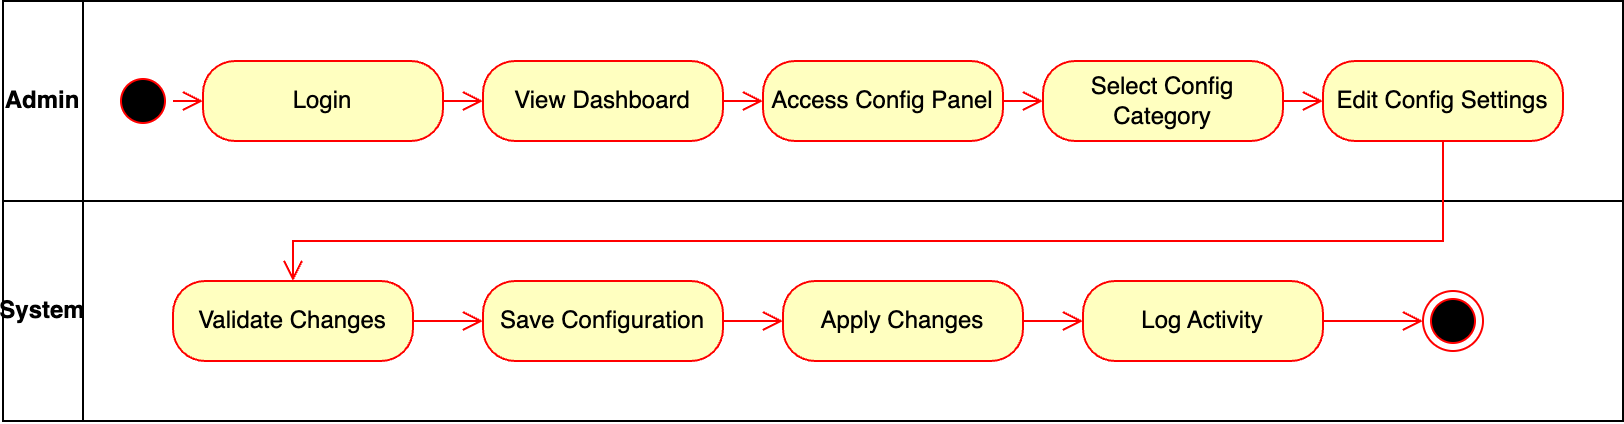

The diagram above was exported from draw.io. Its source (the exported page's mxGraphModel, read from the mxfile embedded in the PNG):
<mxGraphModel dx="984" dy="654" grid="1" gridSize="10" guides="1" tooltips="1" connect="1" arrows="1" fold="1" page="1" pageScale="1" pageWidth="1169" pageHeight="827" math="0" shadow="0">
  <root>
    <mxCell id="0" />
    <mxCell id="1" parent="0" />
    <mxCell id="vMopO6chWGlCFvru77cg-1" value="Admin" style="swimlane;whiteSpace=wrap;direction=north;startSize=40;" parent="1" vertex="1">
      <mxGeometry x="10" y="130" width="810" height="100" as="geometry" />
    </mxCell>
    <mxCell id="vMopO6chWGlCFvru77cg-2" value="" style="ellipse;html=1;shape=startState;fillColor=#000000;strokeColor=#ff0000;" parent="vMopO6chWGlCFvru77cg-1" vertex="1">
      <mxGeometry x="55" y="35" width="30" height="30" as="geometry" />
    </mxCell>
    <mxCell id="vMopO6chWGlCFvru77cg-4" value="Login" style="rounded=1;whiteSpace=wrap;html=1;arcSize=40;fontColor=#000000;fillColor=#ffffc0;strokeColor=#ff0000;" parent="vMopO6chWGlCFvru77cg-1" vertex="1">
      <mxGeometry x="100" y="30" width="120" height="40" as="geometry" />
    </mxCell>
    <mxCell id="vMopO6chWGlCFvru77cg-3" value="" style="edgeStyle=orthogonalEdgeStyle;html=1;verticalAlign=bottom;endArrow=open;endSize=8;strokeColor=#ff0000;rounded=0;" parent="vMopO6chWGlCFvru77cg-1" source="vMopO6chWGlCFvru77cg-2" target="vMopO6chWGlCFvru77cg-4" edge="1">
      <mxGeometry relative="1" as="geometry">
        <mxPoint x="70" y="300" as="targetPoint" />
      </mxGeometry>
    </mxCell>
    <mxCell id="vMopO6chWGlCFvru77cg-6" value="View Dashboard" style="rounded=1;whiteSpace=wrap;html=1;arcSize=40;fontColor=#000000;fillColor=#ffffc0;strokeColor=#ff0000;" parent="vMopO6chWGlCFvru77cg-1" vertex="1">
      <mxGeometry x="240" y="30" width="120" height="40" as="geometry" />
    </mxCell>
    <mxCell id="vMopO6chWGlCFvru77cg-5" value="" style="edgeStyle=orthogonalEdgeStyle;html=1;verticalAlign=bottom;endArrow=open;endSize=8;strokeColor=#ff0000;rounded=0;" parent="vMopO6chWGlCFvru77cg-1" source="vMopO6chWGlCFvru77cg-4" target="vMopO6chWGlCFvru77cg-6" edge="1">
      <mxGeometry relative="1" as="geometry">
        <mxPoint x="70" y="360" as="targetPoint" />
      </mxGeometry>
    </mxCell>
    <mxCell id="vMopO6chWGlCFvru77cg-8" value="Access Config Panel" style="rounded=1;whiteSpace=wrap;html=1;arcSize=40;fontColor=#000000;fillColor=#ffffc0;strokeColor=#ff0000;" parent="vMopO6chWGlCFvru77cg-1" vertex="1">
      <mxGeometry x="380" y="30" width="120" height="40" as="geometry" />
    </mxCell>
    <mxCell id="vMopO6chWGlCFvru77cg-7" value="" style="edgeStyle=orthogonalEdgeStyle;html=1;verticalAlign=bottom;endArrow=open;endSize=8;strokeColor=#ff0000;rounded=0;" parent="vMopO6chWGlCFvru77cg-1" source="vMopO6chWGlCFvru77cg-6" target="vMopO6chWGlCFvru77cg-8" edge="1">
      <mxGeometry relative="1" as="geometry">
        <mxPoint x="70" y="450" as="targetPoint" />
      </mxGeometry>
    </mxCell>
    <mxCell id="vMopO6chWGlCFvru77cg-10" value="Select Config Category" style="rounded=1;whiteSpace=wrap;html=1;arcSize=40;fontColor=#000000;fillColor=#ffffc0;strokeColor=#ff0000;" parent="vMopO6chWGlCFvru77cg-1" vertex="1">
      <mxGeometry x="520" y="30" width="120" height="40" as="geometry" />
    </mxCell>
    <mxCell id="vMopO6chWGlCFvru77cg-9" value="" style="edgeStyle=orthogonalEdgeStyle;html=1;verticalAlign=bottom;endArrow=open;endSize=8;strokeColor=#ff0000;rounded=0;" parent="vMopO6chWGlCFvru77cg-1" source="vMopO6chWGlCFvru77cg-8" target="vMopO6chWGlCFvru77cg-10" edge="1">
      <mxGeometry relative="1" as="geometry">
        <mxPoint x="70" y="540" as="targetPoint" />
      </mxGeometry>
    </mxCell>
    <mxCell id="vMopO6chWGlCFvru77cg-12" value="Edit Config Settings" style="rounded=1;whiteSpace=wrap;html=1;arcSize=40;fontColor=#000000;fillColor=#ffffc0;strokeColor=#ff0000;" parent="vMopO6chWGlCFvru77cg-1" vertex="1">
      <mxGeometry x="660" y="30" width="120" height="40" as="geometry" />
    </mxCell>
    <mxCell id="vMopO6chWGlCFvru77cg-11" value="" style="edgeStyle=orthogonalEdgeStyle;html=1;verticalAlign=bottom;endArrow=open;endSize=8;strokeColor=#ff0000;rounded=0;" parent="vMopO6chWGlCFvru77cg-1" source="vMopO6chWGlCFvru77cg-10" target="vMopO6chWGlCFvru77cg-12" edge="1">
      <mxGeometry relative="1" as="geometry">
        <mxPoint x="70.5" y="510" as="targetPoint" />
      </mxGeometry>
    </mxCell>
    <mxCell id="vMopO6chWGlCFvru77cg-19" value="System" style="swimlane;whiteSpace=wrap;direction=north;startSize=40;" parent="1" vertex="1">
      <mxGeometry x="10" y="230" width="810" height="110" as="geometry" />
    </mxCell>
    <mxCell id="vMopO6chWGlCFvru77cg-14" value="Validate Changes" style="rounded=1;whiteSpace=wrap;html=1;arcSize=40;fontColor=#000000;fillColor=#ffffc0;strokeColor=#ff0000;" parent="vMopO6chWGlCFvru77cg-19" vertex="1">
      <mxGeometry x="85" y="40" width="120" height="40" as="geometry" />
    </mxCell>
    <mxCell id="vMopO6chWGlCFvru77cg-38" value="Save Configuration" style="rounded=1;whiteSpace=wrap;html=1;arcSize=40;fontColor=#000000;fillColor=#ffffc0;strokeColor=#ff0000;" parent="vMopO6chWGlCFvru77cg-19" vertex="1">
      <mxGeometry x="240" y="40" width="120" height="40" as="geometry" />
    </mxCell>
    <mxCell id="vMopO6chWGlCFvru77cg-39" value="" style="edgeStyle=orthogonalEdgeStyle;html=1;verticalAlign=bottom;endArrow=open;endSize=8;strokeColor=#ff0000;rounded=0;" parent="vMopO6chWGlCFvru77cg-19" source="vMopO6chWGlCFvru77cg-38" target="vMopO6chWGlCFvru77cg-40" edge="1">
      <mxGeometry relative="1" as="geometry">
        <mxPoint x="310" y="140" as="targetPoint" />
      </mxGeometry>
    </mxCell>
    <mxCell id="vMopO6chWGlCFvru77cg-40" value="Apply Changes" style="rounded=1;whiteSpace=wrap;html=1;arcSize=40;fontColor=#000000;fillColor=#ffffc0;strokeColor=#ff0000;" parent="vMopO6chWGlCFvru77cg-19" vertex="1">
      <mxGeometry x="390" y="40" width="120" height="40" as="geometry" />
    </mxCell>
    <mxCell id="vMopO6chWGlCFvru77cg-41" value="" style="edgeStyle=orthogonalEdgeStyle;html=1;verticalAlign=bottom;endArrow=open;endSize=8;strokeColor=#ff0000;rounded=0;" parent="vMopO6chWGlCFvru77cg-19" source="vMopO6chWGlCFvru77cg-40" target="vMopO6chWGlCFvru77cg-42" edge="1">
      <mxGeometry relative="1" as="geometry">
        <mxPoint x="450" y="140" as="targetPoint" />
      </mxGeometry>
    </mxCell>
    <mxCell id="vMopO6chWGlCFvru77cg-42" value="Log Activity" style="rounded=1;whiteSpace=wrap;html=1;arcSize=40;fontColor=#000000;fillColor=#ffffc0;strokeColor=#ff0000;" parent="vMopO6chWGlCFvru77cg-19" vertex="1">
      <mxGeometry x="540" y="40" width="120" height="40" as="geometry" />
    </mxCell>
    <mxCell id="vMopO6chWGlCFvru77cg-43" value="" style="edgeStyle=orthogonalEdgeStyle;html=1;verticalAlign=bottom;endArrow=open;endSize=8;strokeColor=#ff0000;rounded=0;" parent="vMopO6chWGlCFvru77cg-19" source="vMopO6chWGlCFvru77cg-42" target="vMopO6chWGlCFvru77cg-44" edge="1">
      <mxGeometry relative="1" as="geometry">
        <mxPoint x="600" y="140" as="targetPoint" />
      </mxGeometry>
    </mxCell>
    <mxCell id="vMopO6chWGlCFvru77cg-44" value="" style="ellipse;html=1;shape=endState;fillColor=#000000;strokeColor=#ff0000;" parent="vMopO6chWGlCFvru77cg-19" vertex="1">
      <mxGeometry x="710" y="45" width="30" height="30" as="geometry" />
    </mxCell>
    <mxCell id="vMopO6chWGlCFvru77cg-15" value="" style="edgeStyle=orthogonalEdgeStyle;html=1;verticalAlign=bottom;endArrow=open;endSize=8;strokeColor=#ff0000;rounded=0;" parent="vMopO6chWGlCFvru77cg-19" source="vMopO6chWGlCFvru77cg-14" target="vMopO6chWGlCFvru77cg-38" edge="1">
      <mxGeometry relative="1" as="geometry">
        <mxPoint x="250" y="60" as="targetPoint" />
      </mxGeometry>
    </mxCell>
    <mxCell id="vMopO6chWGlCFvru77cg-13" value="" style="edgeStyle=orthogonalEdgeStyle;html=1;verticalAlign=bottom;endArrow=open;endSize=8;strokeColor=#ff0000;rounded=0;" parent="1" source="vMopO6chWGlCFvru77cg-12" target="vMopO6chWGlCFvru77cg-14" edge="1">
      <mxGeometry relative="1" as="geometry">
        <mxPoint x="80" y="740" as="targetPoint" />
        <Array as="points">
          <mxPoint x="730" y="250" />
          <mxPoint x="155" y="250" />
        </Array>
      </mxGeometry>
    </mxCell>
  </root>
</mxGraphModel>